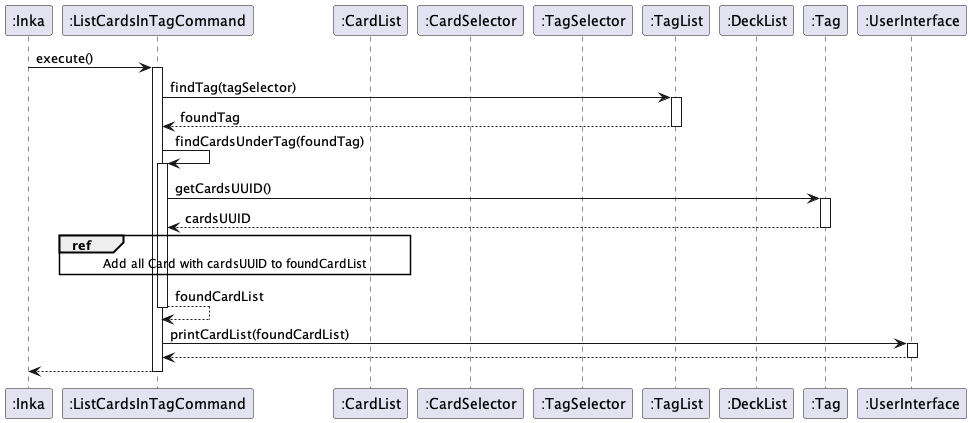

The diagram above was rendered by PlantUML. Its source (embedded in the PNG):
@startuml ListCardsInTagCommand

autoactivate on

participant ":Inka" as Inka
participant ":ListCardsInTagCommand" as ListCardsInTagCommand
participant ":TagList" as TagList
participant ":CardList" as CardList
participant ":CardSelector" as CardSelector
participant ":TagSelector" as TagSelector
participant ":TagList" as TagList
participant ":DeckList" as DeckList
participant ":Tag" as Tag

participant ":UserInterface" as UserInterface
'participant ":TagKeywordParser" as TagKeywordParser

'Inka -> TagKeywordParser : parseCommand()
'
'Create TagSelector
'TagKeywordParser -> TagSelector : create tagSelector to identify tag
'return tagSelector
'
'Create ListCardsInTagCommand
'TagKeywordParser -> ListCardsInTagCommand : ListCardsInTagCommand(tagSelector)
'return
'
'return ListCardsInTagCommand

Inka -> ListCardsInTagCommand: execute()
ListCardsInTagCommand -> TagList : findTag(tagSelector)
return foundTag

ListCardsInTagCommand -> ListCardsInTagCommand : findCardsUnderTag(foundTag)
ListCardsInTagCommand -> Tag : getCardsUUID()
return cardsUUID


ref over ListCardsInTagCommand, CardList
Add all Card with cardsUUID to foundCardList
end ref

'loop curr UUID of all Cards != null
'    loop curr UUID of cardsUUID != null
'      alt curr UUID of all Cards == curr UUID of cardsUUID
'        ListCardsInTagCommand -> CardList : addCard()
'         return
'       end
'      end loop
'end loop

return foundCardList

ListCardsInTagCommand -> UserInterface : printCardList(foundCardList)
return

return

@enduml